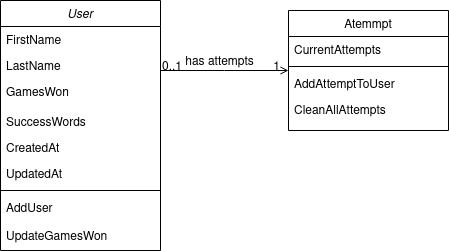

The diagram above was exported from draw.io. Its source (the exported page's mxGraphModel, read from the mxfile embedded in the PNG):
<mxGraphModel dx="2074" dy="793" grid="1" gridSize="10" guides="1" tooltips="1" connect="1" arrows="1" fold="1" page="1" pageScale="1" pageWidth="827" pageHeight="1169" math="0" shadow="0">
  <root>
    <mxCell id="WIyWlLk6GJQsqaUBKTNV-0" />
    <mxCell id="WIyWlLk6GJQsqaUBKTNV-1" parent="WIyWlLk6GJQsqaUBKTNV-0" />
    <mxCell id="zkfFHV4jXpPFQw0GAbJ--0" value="User" style="swimlane;fontStyle=2;align=center;verticalAlign=top;childLayout=stackLayout;horizontal=1;startSize=26;horizontalStack=0;resizeParent=1;resizeLast=0;collapsible=1;marginBottom=0;rounded=0;shadow=0;strokeWidth=1;" parent="WIyWlLk6GJQsqaUBKTNV-1" vertex="1">
      <mxGeometry x="220" y="110" width="160" height="250" as="geometry">
        <mxRectangle x="230" y="140" width="160" height="26" as="alternateBounds" />
      </mxGeometry>
    </mxCell>
    <mxCell id="zkfFHV4jXpPFQw0GAbJ--1" value="FirstName" style="text;align=left;verticalAlign=top;spacingLeft=4;spacingRight=4;overflow=hidden;rotatable=0;points=[[0,0.5],[1,0.5]];portConstraint=eastwest;" parent="zkfFHV4jXpPFQw0GAbJ--0" vertex="1">
      <mxGeometry y="26" width="160" height="26" as="geometry" />
    </mxCell>
    <mxCell id="zkfFHV4jXpPFQw0GAbJ--2" value="LastName" style="text;align=left;verticalAlign=top;spacingLeft=4;spacingRight=4;overflow=hidden;rotatable=0;points=[[0,0.5],[1,0.5]];portConstraint=eastwest;rounded=0;shadow=0;html=0;" parent="zkfFHV4jXpPFQw0GAbJ--0" vertex="1">
      <mxGeometry y="52" width="160" height="26" as="geometry" />
    </mxCell>
    <mxCell id="zkfFHV4jXpPFQw0GAbJ--3" value="GamesWon&#10;&#10;WordsFound&#10;&#10;" style="text;align=left;verticalAlign=top;spacingLeft=4;spacingRight=4;overflow=hidden;rotatable=0;points=[[0,0.5],[1,0.5]];portConstraint=eastwest;rounded=0;shadow=0;html=0;" parent="zkfFHV4jXpPFQw0GAbJ--0" vertex="1">
      <mxGeometry y="78" width="160" height="30" as="geometry" />
    </mxCell>
    <mxCell id="DDJjPSx4MupCF299k1eH-1" value="SuccessWords" style="text;align=left;verticalAlign=top;spacingLeft=4;spacingRight=4;overflow=hidden;rotatable=0;points=[[0,0.5],[1,0.5]];portConstraint=eastwest;rounded=0;shadow=0;html=0;" vertex="1" parent="zkfFHV4jXpPFQw0GAbJ--0">
      <mxGeometry y="108" width="160" height="26" as="geometry" />
    </mxCell>
    <mxCell id="DDJjPSx4MupCF299k1eH-7" value="CreatedAt" style="text;align=left;verticalAlign=top;spacingLeft=4;spacingRight=4;overflow=hidden;rotatable=0;points=[[0,0.5],[1,0.5]];portConstraint=eastwest;rounded=0;shadow=0;html=0;" vertex="1" parent="zkfFHV4jXpPFQw0GAbJ--0">
      <mxGeometry y="134" width="160" height="26" as="geometry" />
    </mxCell>
    <mxCell id="DDJjPSx4MupCF299k1eH-8" value="UpdatedAt" style="text;align=left;verticalAlign=top;spacingLeft=4;spacingRight=4;overflow=hidden;rotatable=0;points=[[0,0.5],[1,0.5]];portConstraint=eastwest;rounded=0;shadow=0;html=0;" vertex="1" parent="zkfFHV4jXpPFQw0GAbJ--0">
      <mxGeometry y="160" width="160" height="26" as="geometry" />
    </mxCell>
    <mxCell id="zkfFHV4jXpPFQw0GAbJ--4" value="" style="line;html=1;strokeWidth=1;align=left;verticalAlign=middle;spacingTop=-1;spacingLeft=3;spacingRight=3;rotatable=0;labelPosition=right;points=[];portConstraint=eastwest;" parent="zkfFHV4jXpPFQw0GAbJ--0" vertex="1">
      <mxGeometry y="186" width="160" height="8" as="geometry" />
    </mxCell>
    <mxCell id="zkfFHV4jXpPFQw0GAbJ--5" value="AddUser&#10;&#10;UpdateGamesWon&#10;&#10;&#10;" style="text;align=left;verticalAlign=top;spacingLeft=4;spacingRight=4;overflow=hidden;rotatable=0;points=[[0,0.5],[1,0.5]];portConstraint=eastwest;" parent="zkfFHV4jXpPFQw0GAbJ--0" vertex="1">
      <mxGeometry y="194" width="160" height="48" as="geometry" />
    </mxCell>
    <mxCell id="zkfFHV4jXpPFQw0GAbJ--17" value="Atemmpt" style="swimlane;fontStyle=0;align=center;verticalAlign=top;childLayout=stackLayout;horizontal=1;startSize=26;horizontalStack=0;resizeParent=1;resizeLast=0;collapsible=1;marginBottom=0;rounded=0;shadow=0;strokeWidth=1;" parent="WIyWlLk6GJQsqaUBKTNV-1" vertex="1">
      <mxGeometry x="508" y="120" width="160" height="120" as="geometry">
        <mxRectangle x="550" y="140" width="160" height="26" as="alternateBounds" />
      </mxGeometry>
    </mxCell>
    <mxCell id="zkfFHV4jXpPFQw0GAbJ--18" value="CurrentAttempts" style="text;align=left;verticalAlign=top;spacingLeft=4;spacingRight=4;overflow=hidden;rotatable=0;points=[[0,0.5],[1,0.5]];portConstraint=eastwest;" parent="zkfFHV4jXpPFQw0GAbJ--17" vertex="1">
      <mxGeometry y="26" width="160" height="26" as="geometry" />
    </mxCell>
    <mxCell id="zkfFHV4jXpPFQw0GAbJ--23" value="" style="line;html=1;strokeWidth=1;align=left;verticalAlign=middle;spacingTop=-1;spacingLeft=3;spacingRight=3;rotatable=0;labelPosition=right;points=[];portConstraint=eastwest;" parent="zkfFHV4jXpPFQw0GAbJ--17" vertex="1">
      <mxGeometry y="52" width="160" height="8" as="geometry" />
    </mxCell>
    <mxCell id="zkfFHV4jXpPFQw0GAbJ--24" value="AddAttemptToUser" style="text;align=left;verticalAlign=top;spacingLeft=4;spacingRight=4;overflow=hidden;rotatable=0;points=[[0,0.5],[1,0.5]];portConstraint=eastwest;" parent="zkfFHV4jXpPFQw0GAbJ--17" vertex="1">
      <mxGeometry y="60" width="160" height="26" as="geometry" />
    </mxCell>
    <mxCell id="zkfFHV4jXpPFQw0GAbJ--25" value="CleanAllAttempts" style="text;align=left;verticalAlign=top;spacingLeft=4;spacingRight=4;overflow=hidden;rotatable=0;points=[[0,0.5],[1,0.5]];portConstraint=eastwest;" parent="zkfFHV4jXpPFQw0GAbJ--17" vertex="1">
      <mxGeometry y="86" width="160" height="26" as="geometry" />
    </mxCell>
    <mxCell id="zkfFHV4jXpPFQw0GAbJ--26" value="" style="endArrow=open;shadow=0;strokeWidth=1;rounded=0;endFill=1;edgeStyle=elbowEdgeStyle;elbow=vertical;" parent="WIyWlLk6GJQsqaUBKTNV-1" source="zkfFHV4jXpPFQw0GAbJ--0" target="zkfFHV4jXpPFQw0GAbJ--17" edge="1">
      <mxGeometry x="0.5" y="41" relative="1" as="geometry">
        <mxPoint x="380" y="192" as="sourcePoint" />
        <mxPoint x="540" y="192" as="targetPoint" />
        <mxPoint x="-40" y="32" as="offset" />
      </mxGeometry>
    </mxCell>
    <mxCell id="zkfFHV4jXpPFQw0GAbJ--27" value="0..1" style="resizable=0;align=left;verticalAlign=bottom;labelBackgroundColor=none;fontSize=12;" parent="zkfFHV4jXpPFQw0GAbJ--26" connectable="0" vertex="1">
      <mxGeometry x="-1" relative="1" as="geometry">
        <mxPoint y="4" as="offset" />
      </mxGeometry>
    </mxCell>
    <mxCell id="zkfFHV4jXpPFQw0GAbJ--28" value="1" style="resizable=0;align=right;verticalAlign=bottom;labelBackgroundColor=none;fontSize=12;" parent="zkfFHV4jXpPFQw0GAbJ--26" connectable="0" vertex="1">
      <mxGeometry x="1" relative="1" as="geometry">
        <mxPoint x="-7" y="4" as="offset" />
      </mxGeometry>
    </mxCell>
    <mxCell id="zkfFHV4jXpPFQw0GAbJ--29" value="has attempts" style="text;html=1;resizable=0;points=[];;align=center;verticalAlign=middle;labelBackgroundColor=none;rounded=0;shadow=0;strokeWidth=1;fontSize=12;" parent="zkfFHV4jXpPFQw0GAbJ--26" vertex="1" connectable="0">
      <mxGeometry x="0.5" y="49" relative="1" as="geometry">
        <mxPoint x="-38" y="40" as="offset" />
      </mxGeometry>
    </mxCell>
  </root>
</mxGraphModel>